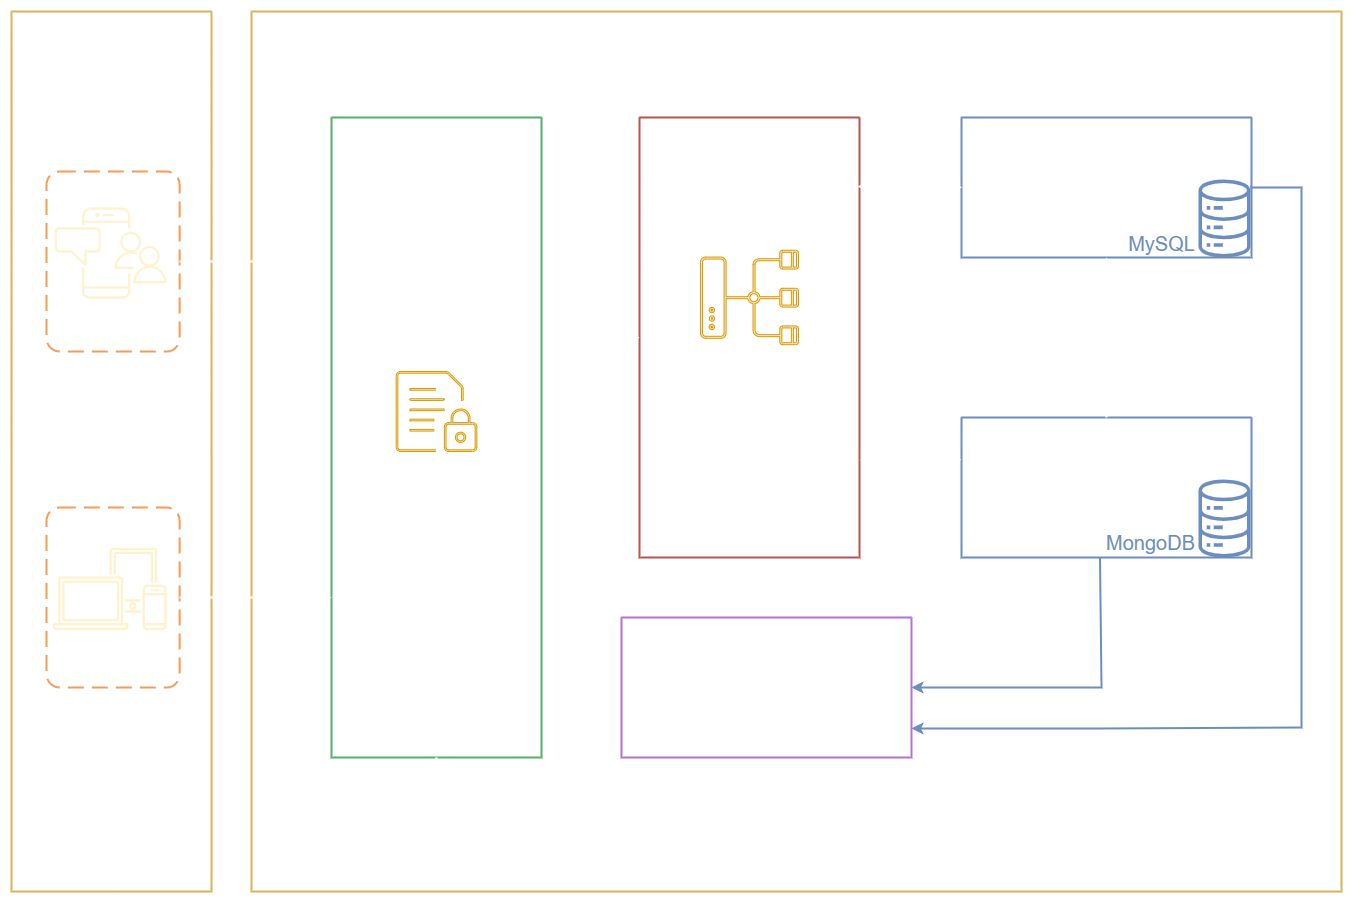

The diagram above was exported from draw.io. Its source (the exported page's mxGraphModel, read from the mxfile embedded in the PNG):
<mxGraphModel dx="218" dy="678" grid="1" gridSize="10" guides="1" tooltips="1" connect="1" arrows="1" fold="1" page="1" pageScale="1" pageWidth="1100" pageHeight="850" background="light-dark(#000000, #121212)" math="0" shadow="0">
  <root>
    <mxCell id="0" />
    <mxCell id="1" parent="0" />
    <mxCell id="RnYukL-CDMiUAqK3bSzc-58" value="" style="swimlane;startSize=0;strokeWidth=2;strokeColor=light-dark(#d6b656, #ededed);" parent="1" vertex="1">
      <mxGeometry x="1490" y="40" width="1090" height="880" as="geometry" />
    </mxCell>
    <mxCell id="RnYukL-CDMiUAqK3bSzc-57" value="&lt;font style=&quot;font-size: 35px;&quot;&gt;Microservices&lt;/font&gt;" style="text;html=1;align=center;verticalAlign=top;spacingLeft=4;spacingRight=4;whiteSpace=wrap;overflow=hidden;rotatable=0;points=[[0,0.5],[1,0.5]];portConstraint=eastwest;fillColor=none;fontColor=light-dark(#ffffff, #ededed);fontSize=20;" parent="RnYukL-CDMiUAqK3bSzc-58" vertex="1">
      <mxGeometry y="10" width="1090" height="50" as="geometry" />
    </mxCell>
    <mxCell id="MaGvJ943IteFcwF6PReY-2" value="" style="swimlane;startSize=0;strokeWidth=2;strokeColor=light-dark(#55af6c, #ededed);" parent="RnYukL-CDMiUAqK3bSzc-58" vertex="1">
      <mxGeometry x="80" y="106" width="210" height="640" as="geometry" />
    </mxCell>
    <mxCell id="RnYukL-CDMiUAqK3bSzc-43" value="api-gateway&lt;div&gt;8765&lt;/div&gt;" style="text;html=1;align=center;verticalAlign=top;spacingLeft=4;spacingRight=4;whiteSpace=wrap;overflow=hidden;rotatable=0;points=[[0,0.5],[1,0.5]];portConstraint=eastwest;fillColor=none;fontColor=light-dark(#ffffff, #ededed);fontSize=30;" parent="MaGvJ943IteFcwF6PReY-2" vertex="1">
      <mxGeometry x="14.999999999999764" y="340" width="180" height="84.75" as="geometry" />
    </mxCell>
    <mxCell id="RnYukL-CDMiUAqK3bSzc-23" value="" style="sketch=0;verticalLabelPosition=bottom;sketch=0;aspect=fixed;html=1;verticalAlign=top;strokeColor=#d79b00;fillColor=#ffe6cc;align=center;outlineConnect=0;pointerEvents=1;shape=mxgraph.citrix2.citrix_policies;" parent="MaGvJ943IteFcwF6PReY-2" vertex="1">
      <mxGeometry x="64.65999999999984" y="254" width="80.69" height="80" as="geometry" />
    </mxCell>
    <mxCell id="MaGvJ943IteFcwF6PReY-9" value="" style="swimlane;startSize=0;strokeWidth=2;strokeColor=light-dark(#6c8ebf, #ededed);" parent="RnYukL-CDMiUAqK3bSzc-58" vertex="1">
      <mxGeometry x="710" y="406" width="290" height="140" as="geometry" />
    </mxCell>
    <mxCell id="RnYukL-CDMiUAqK3bSzc-61" value="&lt;div&gt;&lt;br&gt;&lt;/div&gt;&lt;div&gt;&lt;br&gt;&lt;/div&gt;&lt;div&gt;&lt;br&gt;&lt;/div&gt;&lt;div&gt;&lt;br&gt;&lt;/div&gt;&lt;div&gt;&lt;br&gt;&lt;/div&gt;&lt;div&gt;&lt;br&gt;&lt;/div&gt;&lt;div&gt;&lt;br&gt;&lt;/div&gt;&lt;div&gt;&lt;br&gt;&lt;/div&gt;&lt;div&gt;&lt;br&gt;&lt;/div&gt;&lt;div&gt;&lt;br&gt;&lt;/div&gt;" style="sketch=0;outlineConnect=0;fillColor=light-dark(#6c8ebf, #36210a);strokeColor=#d79b00;dashed=0;verticalLabelPosition=bottom;verticalAlign=top;align=center;html=1;fontSize=12;fontStyle=0;aspect=fixed;pointerEvents=1;shape=mxgraph.aws4.iot_analytics_data_store;" parent="MaGvJ943IteFcwF6PReY-9" vertex="1">
      <mxGeometry x="236" y="62" width="54" height="78" as="geometry" />
    </mxCell>
    <mxCell id="RnYukL-CDMiUAqK3bSzc-63" value="&lt;font style=&quot;color: light-dark(rgb(108, 142, 191), rgb(237, 237, 237));&quot;&gt;MongoDB&lt;/font&gt;" style="text;html=1;align=center;verticalAlign=top;spacingLeft=4;spacingRight=4;whiteSpace=wrap;overflow=hidden;rotatable=0;points=[[0,0.5],[1,0.5]];portConstraint=eastwest;fillColor=none;fontColor=light-dark(#ffffff, #ededed);fontSize=20;" parent="MaGvJ943IteFcwF6PReY-9" vertex="1">
      <mxGeometry x="138" y="107" width="103" height="40" as="geometry" />
    </mxCell>
    <mxCell id="RnYukL-CDMiUAqK3bSzc-46" value="&lt;div&gt;transaction-service&lt;/div&gt;&lt;div&gt;8080 | 8081&lt;/div&gt;" style="text;html=1;align=center;verticalAlign=top;spacingLeft=4;spacingRight=4;whiteSpace=wrap;overflow=hidden;rotatable=0;points=[[0,0.5],[1,0.5]];portConstraint=eastwest;fillColor=none;fontColor=light-dark(#ffffff, #ededed);fontSize=30;" parent="MaGvJ943IteFcwF6PReY-9" vertex="1">
      <mxGeometry width="290" height="84.75" as="geometry" />
    </mxCell>
    <mxCell id="RnYukL-CDMiUAqK3bSzc-60" value="" style="swimlane;startSize=0;strokeWidth=2;strokeColor=light-dark(#b85450, #ededed);" parent="RnYukL-CDMiUAqK3bSzc-58" vertex="1">
      <mxGeometry x="388" y="106" width="220" height="440" as="geometry" />
    </mxCell>
    <mxCell id="RnYukL-CDMiUAqK3bSzc-19" value="" style="sketch=0;verticalLabelPosition=bottom;sketch=0;aspect=fixed;html=1;verticalAlign=top;strokeColor=#d79b00;fillColor=#ffe6cc;align=center;outlineConnect=0;pointerEvents=1;shape=mxgraph.citrix2.network;rotation=-90;" parent="RnYukL-CDMiUAqK3bSzc-60" vertex="1">
      <mxGeometry x="62.77999999999997" y="131" width="94.45" height="98" as="geometry" />
    </mxCell>
    <mxCell id="RnYukL-CDMiUAqK3bSzc-44" value="Load Balancing" style="text;html=1;align=center;verticalAlign=top;spacingLeft=4;spacingRight=4;whiteSpace=wrap;overflow=hidden;rotatable=0;points=[[0,0.5],[1,0.5]];portConstraint=eastwest;fillColor=none;fontColor=light-dark(#ffffff, #ededed);fontSize=30;" parent="RnYukL-CDMiUAqK3bSzc-60" vertex="1">
      <mxGeometry y="229" width="220" height="50" as="geometry" />
    </mxCell>
    <mxCell id="RnYukL-CDMiUAqK3bSzc-67" value="" style="swimlane;startSize=0;strokeWidth=2;strokeColor=light-dark(#6c8ebf, #ededed);" parent="RnYukL-CDMiUAqK3bSzc-58" vertex="1">
      <mxGeometry x="710" y="106" width="290" height="140" as="geometry" />
    </mxCell>
    <mxCell id="RnYukL-CDMiUAqK3bSzc-68" value="&lt;div&gt;&lt;br&gt;&lt;/div&gt;&lt;div&gt;&lt;br&gt;&lt;/div&gt;&lt;div&gt;&lt;br&gt;&lt;/div&gt;&lt;div&gt;&lt;br&gt;&lt;/div&gt;&lt;div&gt;&lt;br&gt;&lt;/div&gt;&lt;div&gt;&lt;br&gt;&lt;/div&gt;&lt;div&gt;&lt;br&gt;&lt;/div&gt;&lt;div&gt;&lt;br&gt;&lt;/div&gt;&lt;div&gt;&lt;br&gt;&lt;/div&gt;&lt;div&gt;&lt;br&gt;&lt;/div&gt;" style="sketch=0;outlineConnect=0;fillColor=light-dark(#6c8ebf, #36210a);strokeColor=#d79b00;dashed=0;verticalLabelPosition=bottom;verticalAlign=top;align=center;html=1;fontSize=12;fontStyle=0;aspect=fixed;pointerEvents=1;shape=mxgraph.aws4.iot_analytics_data_store;" parent="RnYukL-CDMiUAqK3bSzc-67" vertex="1">
      <mxGeometry x="236" y="62" width="54" height="78" as="geometry" />
    </mxCell>
    <mxCell id="RnYukL-CDMiUAqK3bSzc-70" value="&lt;div&gt;account-service&lt;/div&gt;&lt;div&gt;8000 | 8001&lt;/div&gt;" style="text;html=1;align=center;verticalAlign=top;spacingLeft=4;spacingRight=4;whiteSpace=wrap;overflow=hidden;rotatable=0;points=[[0,0.5],[1,0.5]];portConstraint=eastwest;fillColor=none;fontColor=light-dark(#ffffff, #ededed);fontSize=30;" parent="RnYukL-CDMiUAqK3bSzc-67" vertex="1">
      <mxGeometry width="290" height="84.75" as="geometry" />
    </mxCell>
    <mxCell id="RnYukL-CDMiUAqK3bSzc-62" value="&lt;font style=&quot;color: light-dark(rgb(108, 142, 191), rgb(237, 237, 237));&quot;&gt;MySQL&lt;/font&gt;" style="text;html=1;align=center;verticalAlign=top;spacingLeft=4;spacingRight=4;whiteSpace=wrap;overflow=hidden;rotatable=0;points=[[0,0.5],[1,0.5]];portConstraint=eastwest;fillColor=none;fontColor=light-dark(#ffffff, #ededed);fontSize=20;" parent="RnYukL-CDMiUAqK3bSzc-67" vertex="1">
      <mxGeometry x="160" y="108" width="81" height="40" as="geometry" />
    </mxCell>
    <mxCell id="RnYukL-CDMiUAqK3bSzc-71" value="&#10;&#10;&#10;&#10;&#10;&#10;&#10;&#10;&#10;&#10;&#10;&#10;&#10;&#10;&#10;&#10;&#10;&#10;&#10;&#10;&#10;&#10;&#10;&#10;&#10;&#10;&#10;&#10;&#10;&#10;&#10;&#10;&#10;&#10;&#10;&#10;&#10;&#10;&#10;&#10;&#10;&#10;&#10;" style="swimlane;startSize=0;strokeWidth=2;strokeColor=light-dark(#b673ce, #ededed);" parent="RnYukL-CDMiUAqK3bSzc-58" vertex="1">
      <mxGeometry x="370" y="606" width="290" height="140" as="geometry" />
    </mxCell>
    <mxCell id="RnYukL-CDMiUAqK3bSzc-73" value="&lt;div&gt;&lt;br&gt;&lt;/div&gt;&lt;div&gt;discovery-service&lt;/div&gt;&lt;div&gt;8761&lt;/div&gt;" style="text;html=1;align=center;verticalAlign=top;spacingLeft=4;spacingRight=4;whiteSpace=wrap;overflow=hidden;rotatable=0;points=[[0,0.5],[1,0.5]];portConstraint=eastwest;fillColor=none;fontColor=light-dark(#ffffff, #ededed);fontSize=30;" parent="RnYukL-CDMiUAqK3bSzc-71" vertex="1">
      <mxGeometry width="290" height="140" as="geometry" />
    </mxCell>
    <mxCell id="RnYukL-CDMiUAqK3bSzc-93" value="" style="endArrow=classic;html=1;rounded=0;strokeColor=light-dark(#ffffff, #ededed);strokeWidth=2;exitX=1.007;exitY=0.344;exitDx=0;exitDy=0;entryX=0;entryY=0.5;entryDx=0;entryDy=0;exitPerimeter=0;" parent="RnYukL-CDMiUAqK3bSzc-58" source="MaGvJ943IteFcwF6PReY-2" target="RnYukL-CDMiUAqK3bSzc-60" edge="1">
      <mxGeometry width="50" height="50" relative="1" as="geometry">
        <mxPoint x="1280" y="666" as="sourcePoint" />
        <mxPoint x="1330" y="616" as="targetPoint" />
      </mxGeometry>
    </mxCell>
    <mxCell id="RnYukL-CDMiUAqK3bSzc-95" value="" style="endArrow=classic;html=1;rounded=0;strokeColor=light-dark(#ffffff, #ededed);strokeWidth=2;exitX=0.5;exitY=0;exitDx=0;exitDy=0;entryX=0.5;entryY=1;entryDx=0;entryDy=0;" parent="RnYukL-CDMiUAqK3bSzc-58" source="MaGvJ943IteFcwF6PReY-9" target="RnYukL-CDMiUAqK3bSzc-67" edge="1">
      <mxGeometry width="50" height="50" relative="1" as="geometry">
        <mxPoint x="850" y="376" as="sourcePoint" />
        <mxPoint x="948" y="276" as="targetPoint" />
      </mxGeometry>
    </mxCell>
    <mxCell id="RnYukL-CDMiUAqK3bSzc-98" value="" style="endArrow=classic;startArrow=classic;html=1;rounded=0;strokeColor=light-dark(#ffffff, #ededed);strokeWidth=2;exitX=0.991;exitY=0.157;exitDx=0;exitDy=0;entryX=0.002;entryY=0.824;entryDx=0;entryDy=0;entryPerimeter=0;exitPerimeter=0;" parent="RnYukL-CDMiUAqK3bSzc-58" source="RnYukL-CDMiUAqK3bSzc-60" target="RnYukL-CDMiUAqK3bSzc-70" edge="1">
      <mxGeometry width="50" height="50" relative="1" as="geometry">
        <mxPoint x="630" y="226" as="sourcePoint" />
        <mxPoint x="680" y="176" as="targetPoint" />
      </mxGeometry>
    </mxCell>
    <mxCell id="RnYukL-CDMiUAqK3bSzc-99" value="" style="endArrow=classic;startArrow=classic;html=1;rounded=0;strokeColor=light-dark(#ffffff, #ededed);strokeWidth=2;exitX=1.002;exitY=0.779;exitDx=0;exitDy=0;entryX=0;entryY=0.5;entryDx=0;entryDy=0;exitPerimeter=0;" parent="RnYukL-CDMiUAqK3bSzc-58" source="RnYukL-CDMiUAqK3bSzc-60" target="RnYukL-CDMiUAqK3bSzc-46" edge="1">
      <mxGeometry width="50" height="50" relative="1" as="geometry">
        <mxPoint x="618" y="226" as="sourcePoint" />
        <mxPoint x="721" y="186" as="targetPoint" />
      </mxGeometry>
    </mxCell>
    <mxCell id="RnYukL-CDMiUAqK3bSzc-107" value="" style="endArrow=classic;html=1;rounded=0;strokeWidth=2;fillColor=#dae8fc;strokeColor=#6c8ebf;entryX=1;entryY=0.5;entryDx=0;entryDy=0;exitX=0.996;exitY=0.827;exitDx=0;exitDy=0;exitPerimeter=0;" parent="RnYukL-CDMiUAqK3bSzc-58" source="RnYukL-CDMiUAqK3bSzc-70" edge="1">
      <mxGeometry width="50" height="50" relative="1" as="geometry">
        <mxPoint x="851" y="586" as="sourcePoint" />
        <mxPoint x="660" y="717" as="targetPoint" />
        <Array as="points">
          <mxPoint x="1050" y="176" />
          <mxPoint x="1050" y="716" />
          <mxPoint x="850" y="717" />
        </Array>
      </mxGeometry>
    </mxCell>
    <mxCell id="RnYukL-CDMiUAqK3bSzc-51" value="&lt;font style=&quot;font-size: 25px;&quot;&gt;querying&lt;/font&gt;" style="text;html=1;align=center;verticalAlign=top;spacingLeft=4;spacingRight=4;whiteSpace=wrap;overflow=hidden;rotatable=0;points=[[0,0.5],[1,0.5]];portConstraint=eastwest;fillColor=none;fontColor=light-dark(#ffffff, #ededed);fontSize=20;" parent="RnYukL-CDMiUAqK3bSzc-58" vertex="1">
      <mxGeometry x="290" y="791" width="110" height="40" as="geometry" />
    </mxCell>
    <mxCell id="RnYukL-CDMiUAqK3bSzc-53" value="&lt;font style=&quot;font-size: 25px;&quot;&gt;registering&lt;/font&gt;" style="text;html=1;align=center;verticalAlign=top;spacingLeft=4;spacingRight=4;whiteSpace=wrap;overflow=hidden;rotatable=0;points=[[0,0.5],[1,0.5]];portConstraint=eastwest;fillColor=none;fontColor=light-dark(#ffffff, #ededed);fontSize=20;" parent="RnYukL-CDMiUAqK3bSzc-58" vertex="1">
      <mxGeometry x="720" y="552" width="130" height="38" as="geometry" />
    </mxCell>
    <mxCell id="RnYukL-CDMiUAqK3bSzc-52" value="&lt;font style=&quot;font-size: 25px;&quot;&gt;registering&lt;/font&gt;" style="text;html=1;align=center;verticalAlign=top;spacingLeft=4;spacingRight=4;whiteSpace=wrap;overflow=hidden;rotatable=0;points=[[0,0.5],[1,0.5]];portConstraint=eastwest;fillColor=none;fontColor=light-dark(#ffffff, #ededed);fontSize=20;" parent="RnYukL-CDMiUAqK3bSzc-58" vertex="1">
      <mxGeometry x="920" y="666" width="130" height="38" as="geometry" />
    </mxCell>
    <mxCell id="RnYukL-CDMiUAqK3bSzc-94" value="" style="endArrow=classic;html=1;rounded=0;strokeColor=light-dark(#ffffff, #ededed);strokeWidth=2;exitX=0.5;exitY=1;exitDx=0;exitDy=0;entryX=0.479;entryY=1.016;entryDx=0;entryDy=0;entryPerimeter=0;" parent="RnYukL-CDMiUAqK3bSzc-58" source="MaGvJ943IteFcwF6PReY-2" target="RnYukL-CDMiUAqK3bSzc-73" edge="1">
      <mxGeometry width="50" height="50" relative="1" as="geometry">
        <mxPoint x="1280" y="666" as="sourcePoint" />
        <mxPoint x="1330" y="616" as="targetPoint" />
        <Array as="points">
          <mxPoint x="185" y="836" />
          <mxPoint x="350" y="836" />
          <mxPoint x="509" y="836" />
        </Array>
      </mxGeometry>
    </mxCell>
    <mxCell id="RnYukL-CDMiUAqK3bSzc-106" value="" style="endArrow=classic;html=1;rounded=0;strokeWidth=2;fillColor=#dae8fc;strokeColor=#6c8ebf;entryX=1;entryY=0.5;entryDx=0;entryDy=0;exitX=0.006;exitY=0.81;exitDx=0;exitDy=0;exitPerimeter=0;" parent="RnYukL-CDMiUAqK3bSzc-58" source="RnYukL-CDMiUAqK3bSzc-63" target="RnYukL-CDMiUAqK3bSzc-73" edge="1">
      <mxGeometry width="50" height="50" relative="1" as="geometry">
        <mxPoint x="850" y="550" as="sourcePoint" />
        <mxPoint x="890" y="676" as="targetPoint" />
        <Array as="points">
          <mxPoint x="850" y="676" />
        </Array>
      </mxGeometry>
    </mxCell>
    <mxCell id="RnYukL-CDMiUAqK3bSzc-78" value="" style="swimlane;startSize=0;strokeWidth=2;strokeColor=light-dark(#d6b656, #ededed);" parent="1" vertex="1">
      <mxGeometry x="1250" y="40" width="200" height="880" as="geometry" />
    </mxCell>
    <mxCell id="RnYukL-CDMiUAqK3bSzc-79" value="" style="sketch=0;outlineConnect=0;strokeColor=#d6b656;fillColor=#fff2cc;dashed=0;verticalLabelPosition=bottom;verticalAlign=top;align=center;html=1;fontSize=12;fontStyle=0;aspect=fixed;shape=mxgraph.aws4.illustration_devices;pointerEvents=1" parent="RnYukL-CDMiUAqK3bSzc-78" vertex="1">
      <mxGeometry x="41.3" y="536" width="113.7" height="83" as="geometry" />
    </mxCell>
    <mxCell id="RnYukL-CDMiUAqK3bSzc-80" value="&lt;font style=&quot;font-size: 25px;&quot;&gt;Web&lt;/font&gt;" style="text;html=1;align=center;verticalAlign=top;spacingLeft=4;spacingRight=4;whiteSpace=wrap;overflow=hidden;rotatable=0;points=[[0,0.5],[1,0.5]];portConstraint=eastwest;fillColor=none;fontColor=light-dark(#ffffff, #ededed);fontSize=20;" parent="RnYukL-CDMiUAqK3bSzc-78" vertex="1">
      <mxGeometry x="41.3" y="619" width="110" height="38" as="geometry" />
    </mxCell>
    <mxCell id="RnYukL-CDMiUAqK3bSzc-81" value="" style="sketch=0;outlineConnect=0;strokeColor=#d6b656;fillColor=#fff2cc;dashed=0;verticalLabelPosition=bottom;verticalAlign=top;align=center;html=1;fontSize=12;fontStyle=0;aspect=fixed;shape=mxgraph.aws4.illustration_notification;pointerEvents=1" parent="RnYukL-CDMiUAqK3bSzc-78" vertex="1">
      <mxGeometry x="43" y="196" width="112.35" height="91" as="geometry" />
    </mxCell>
    <mxCell id="RnYukL-CDMiUAqK3bSzc-82" value="&lt;font style=&quot;font-size: 25px;&quot;&gt;Mobile&lt;/font&gt;" style="text;html=1;align=center;verticalAlign=top;spacingLeft=4;spacingRight=4;whiteSpace=wrap;overflow=hidden;rotatable=0;points=[[0,0.5],[1,0.5]];portConstraint=eastwest;fillColor=none;fontColor=light-dark(#ffffff, #ededed);fontSize=20;" parent="RnYukL-CDMiUAqK3bSzc-78" vertex="1">
      <mxGeometry x="54.81999999999999" y="287" width="88.7" height="38" as="geometry" />
    </mxCell>
    <mxCell id="RnYukL-CDMiUAqK3bSzc-90" value="" style="rounded=1;arcSize=10;dashed=1;strokeColor=#F59D56;fillColor=none;gradientColor=none;dashPattern=8 4;strokeWidth=2;" parent="RnYukL-CDMiUAqK3bSzc-78" vertex="1">
      <mxGeometry x="34.99999999999983" y="496" width="133.15" height="180" as="geometry" />
    </mxCell>
    <mxCell id="MaGvJ943IteFcwF6PReY-6" value="&lt;font style=&quot;font-size: 35px;&quot;&gt;Client Apps&lt;/font&gt;" style="text;html=1;align=center;verticalAlign=top;spacingLeft=4;spacingRight=4;whiteSpace=wrap;overflow=hidden;rotatable=0;points=[[0,0.5],[1,0.5]];portConstraint=eastwest;fillColor=none;fontColor=light-dark(#ffffff, #ededed);fontSize=20;" parent="RnYukL-CDMiUAqK3bSzc-78" vertex="1">
      <mxGeometry x="-1.85" y="10" width="200" height="50" as="geometry" />
    </mxCell>
    <mxCell id="RnYukL-CDMiUAqK3bSzc-89" value="" style="rounded=1;arcSize=10;dashed=1;strokeColor=#F59D56;fillColor=none;gradientColor=none;dashPattern=8 4;strokeWidth=2;" parent="RnYukL-CDMiUAqK3bSzc-78" vertex="1">
      <mxGeometry x="35" y="160" width="133.15" height="180" as="geometry" />
    </mxCell>
    <mxCell id="RnYukL-CDMiUAqK3bSzc-92" value="" style="endArrow=classic;html=1;rounded=0;strokeColor=light-dark(#ffffff, #ededed);strokeWidth=2;exitX=1;exitY=0.5;exitDx=0;exitDy=0;entryX=0;entryY=0.75;entryDx=0;entryDy=0;" parent="1" source="RnYukL-CDMiUAqK3bSzc-90" target="MaGvJ943IteFcwF6PReY-2" edge="1">
      <mxGeometry width="50" height="50" relative="1" as="geometry">
        <mxPoint x="2770" y="706" as="sourcePoint" />
        <mxPoint x="2820" y="656" as="targetPoint" />
      </mxGeometry>
    </mxCell>
    <mxCell id="RnYukL-CDMiUAqK3bSzc-91" value="" style="endArrow=classic;html=1;rounded=0;strokeColor=light-dark(#ffffff, #ededed);strokeWidth=2;exitX=1;exitY=0.5;exitDx=0;exitDy=0;entryX=-0.006;entryY=0.225;entryDx=0;entryDy=0;entryPerimeter=0;" parent="1" source="RnYukL-CDMiUAqK3bSzc-89" target="MaGvJ943IteFcwF6PReY-2" edge="1">
      <mxGeometry width="50" height="50" relative="1" as="geometry">
        <mxPoint x="2770" y="706" as="sourcePoint" />
        <mxPoint x="2820" y="656" as="targetPoint" />
      </mxGeometry>
    </mxCell>
  </root>
</mxGraphModel>